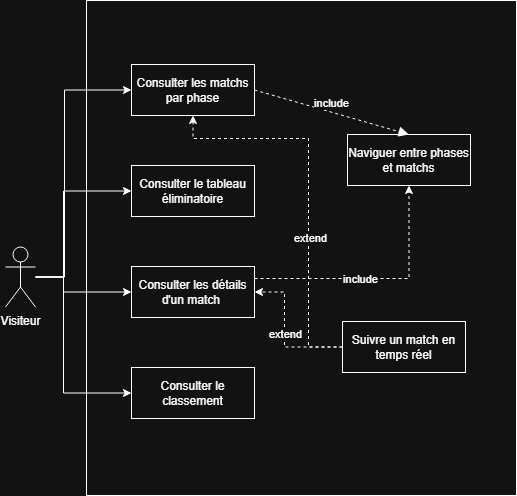

The diagram above was exported from draw.io. Its source (the exported page's mxGraphModel, read from the mxfile embedded in the PNG):
<mxGraphModel dx="1430" dy="614" grid="0" gridSize="10" guides="1" tooltips="1" connect="1" arrows="1" fold="1" page="0" pageScale="1" pageWidth="827" pageHeight="1169" math="0" shadow="0">
  <root>
    <mxCell id="0" />
    <mxCell id="1" parent="0" />
    <mxCell id="kvjm7fJSvpQVOrj37nSd-2" parent="1" style="rounded=0;whiteSpace=wrap;html=1;" value="" vertex="1">
      <mxGeometry height="495" width="430" x="7" y="95" as="geometry" />
    </mxCell>
    <mxCell id="kvjm7fJSvpQVOrj37nSd-20" edge="1" parent="1" source="kvjm7fJSvpQVOrj37nSd-3" style="edgeStyle=orthogonalEdgeStyle;rounded=0;orthogonalLoop=1;jettySize=auto;html=1;entryX=0;entryY=0.5;entryDx=0;entryDy=0;" target="kvjm7fJSvpQVOrj37nSd-7">
      <mxGeometry relative="1" as="geometry">
        <Array as="points">
          <mxPoint x="-15" y="372" />
          <mxPoint x="-15" y="185" />
        </Array>
      </mxGeometry>
    </mxCell>
    <mxCell id="kvjm7fJSvpQVOrj37nSd-27" edge="1" parent="1" source="kvjm7fJSvpQVOrj37nSd-3" style="edgeStyle=orthogonalEdgeStyle;rounded=0;orthogonalLoop=1;jettySize=auto;html=1;entryX=0;entryY=0.5;entryDx=0;entryDy=0;" target="kvjm7fJSvpQVOrj37nSd-5">
      <mxGeometry relative="1" as="geometry">
        <Array as="points">
          <mxPoint x="-16" y="372" />
          <mxPoint x="-16" y="286" />
        </Array>
      </mxGeometry>
    </mxCell>
    <mxCell id="kvjm7fJSvpQVOrj37nSd-28" edge="1" parent="1" source="kvjm7fJSvpQVOrj37nSd-3" style="edgeStyle=orthogonalEdgeStyle;rounded=0;orthogonalLoop=1;jettySize=auto;html=1;entryX=0;entryY=0.5;entryDx=0;entryDy=0;" target="kvjm7fJSvpQVOrj37nSd-8">
      <mxGeometry relative="1" as="geometry">
        <Array as="points">
          <mxPoint x="-16" y="372" />
          <mxPoint x="-16" y="387" />
        </Array>
      </mxGeometry>
    </mxCell>
    <mxCell id="kvjm7fJSvpQVOrj37nSd-29" edge="1" parent="1" source="kvjm7fJSvpQVOrj37nSd-3" style="edgeStyle=orthogonalEdgeStyle;rounded=0;orthogonalLoop=1;jettySize=auto;html=1;entryX=0;entryY=0.5;entryDx=0;entryDy=0;" target="kvjm7fJSvpQVOrj37nSd-6">
      <mxGeometry relative="1" as="geometry">
        <Array as="points">
          <mxPoint x="-16" y="372" />
          <mxPoint x="-16" y="488" />
        </Array>
      </mxGeometry>
    </mxCell>
    <mxCell id="kvjm7fJSvpQVOrj37nSd-3" parent="1" style="shape=umlActor;verticalLabelPosition=bottom;verticalAlign=top;html=1;outlineConnect=0;" value="Visiteur" vertex="1">
      <mxGeometry height="60" width="30" x="-74" y="341.5" as="geometry" />
    </mxCell>
    <mxCell id="kvjm7fJSvpQVOrj37nSd-21" edge="1" parent="1" source="kvjm7fJSvpQVOrj37nSd-4" style="edgeStyle=orthogonalEdgeStyle;rounded=0;orthogonalLoop=1;jettySize=auto;html=1;entryX=0.5;entryY=1;entryDx=0;entryDy=0;dashed=1;" target="kvjm7fJSvpQVOrj37nSd-7">
      <mxGeometry relative="1" as="geometry">
        <Array as="points">
          <mxPoint x="229" y="442" />
          <mxPoint x="229" y="233" />
          <mxPoint x="114" y="233" />
        </Array>
      </mxGeometry>
    </mxCell>
    <mxCell id="kvjm7fJSvpQVOrj37nSd-22" connectable="0" parent="kvjm7fJSvpQVOrj37nSd-21" style="edgeLabel;html=1;align=center;verticalAlign=middle;resizable=0;points=[];" value="extend" vertex="1">
      <mxGeometry relative="1" x="-0.2499" y="-1" as="geometry">
        <mxPoint as="offset" />
      </mxGeometry>
    </mxCell>
    <mxCell id="kvjm7fJSvpQVOrj37nSd-23" edge="1" parent="1" source="kvjm7fJSvpQVOrj37nSd-4" style="edgeStyle=orthogonalEdgeStyle;rounded=0;orthogonalLoop=1;jettySize=auto;html=1;entryX=1;entryY=0.5;entryDx=0;entryDy=0;dashed=1;" target="kvjm7fJSvpQVOrj37nSd-8">
      <mxGeometry relative="1" as="geometry">
        <Array as="points">
          <mxPoint x="205" y="442" />
          <mxPoint x="205" y="387" />
        </Array>
      </mxGeometry>
    </mxCell>
    <mxCell id="kvjm7fJSvpQVOrj37nSd-24" connectable="0" parent="kvjm7fJSvpQVOrj37nSd-23" style="edgeLabel;html=1;align=center;verticalAlign=middle;resizable=0;points=[];" value="extend" vertex="1">
      <mxGeometry relative="1" x="-0.0084" as="geometry">
        <mxPoint as="offset" />
      </mxGeometry>
    </mxCell>
    <mxCell id="kvjm7fJSvpQVOrj37nSd-4" parent="1" style="html=1;whiteSpace=wrap;" value="Suivre un match en temps réel" vertex="1">
      <mxGeometry height="51" width="123" x="263" y="416" as="geometry" />
    </mxCell>
    <mxCell id="kvjm7fJSvpQVOrj37nSd-5" parent="1" style="html=1;whiteSpace=wrap;" value="Consulter le tableau éliminatoire" vertex="1">
      <mxGeometry height="51" width="123" x="52" y="260" as="geometry" />
    </mxCell>
    <mxCell id="kvjm7fJSvpQVOrj37nSd-6" parent="1" style="html=1;whiteSpace=wrap;" value="Consulter le classement" vertex="1">
      <mxGeometry height="51" width="123" x="52" y="462" as="geometry" />
    </mxCell>
    <mxCell id="kvjm7fJSvpQVOrj37nSd-7" parent="1" style="html=1;whiteSpace=wrap;" value="Consulter les matchs par phase" vertex="1">
      <mxGeometry height="51" width="123" x="52" y="159" as="geometry" />
    </mxCell>
    <mxCell id="kvjm7fJSvpQVOrj37nSd-25" edge="1" parent="1" source="kvjm7fJSvpQVOrj37nSd-8" style="edgeStyle=orthogonalEdgeStyle;rounded=0;orthogonalLoop=1;jettySize=auto;html=1;entryX=0.5;entryY=1;entryDx=0;entryDy=0;dashed=1;" target="kvjm7fJSvpQVOrj37nSd-9">
      <mxGeometry relative="1" as="geometry">
        <Array as="points">
          <mxPoint x="330" y="373" />
        </Array>
      </mxGeometry>
    </mxCell>
    <mxCell id="kvjm7fJSvpQVOrj37nSd-26" connectable="0" parent="kvjm7fJSvpQVOrj37nSd-25" style="edgeLabel;html=1;align=center;verticalAlign=middle;resizable=0;points=[];" value="include" vertex="1">
      <mxGeometry relative="1" x="-0.1531" as="geometry">
        <mxPoint as="offset" />
      </mxGeometry>
    </mxCell>
    <mxCell id="kvjm7fJSvpQVOrj37nSd-8" parent="1" style="html=1;whiteSpace=wrap;" value="Consulter les détails d'un match&amp;nbsp;" vertex="1">
      <mxGeometry height="51" width="123" x="52" y="361" as="geometry" />
    </mxCell>
    <mxCell id="kvjm7fJSvpQVOrj37nSd-9" parent="1" style="html=1;whiteSpace=wrap;" value="Naviguer entre phases et matchs" vertex="1">
      <mxGeometry height="51" width="123" x="268" y="229" as="geometry" />
    </mxCell>
    <mxCell id="kvjm7fJSvpQVOrj37nSd-18" edge="1" parent="1" source="kvjm7fJSvpQVOrj37nSd-7" style="html=1;verticalAlign=bottom;endArrow=block;dashed=1;endSize=8;curved=0;rounded=0;entryX=0.5;entryY=0;entryDx=0;entryDy=0;exitX=1;exitY=0.5;exitDx=0;exitDy=0;endFill=1;" target="kvjm7fJSvpQVOrj37nSd-9" value="include">
      <mxGeometry relative="1" as="geometry">
        <mxPoint x="211" y="175" as="sourcePoint" />
        <mxPoint x="296" y="175" as="targetPoint" />
      </mxGeometry>
    </mxCell>
  </root>
</mxGraphModel>